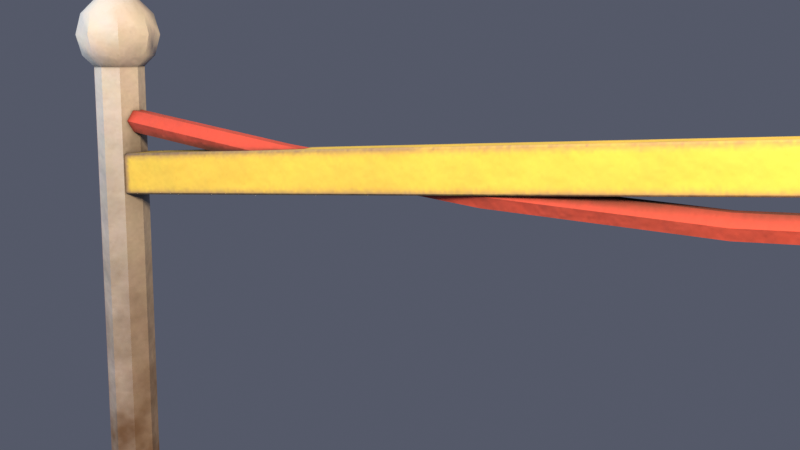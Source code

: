 # Source: g67_pz_queue_stand.blend  (saved by Blender 5.3.31; exported with 4.5.12 LTS)
import bpy
from mathutils import Matrix  # noqa: F401  (used for matrix-valued properties, if any)

bpy.ops.wm.read_factory_settings(use_empty=True)
scene = bpy.context.scene
scene.name = 'Scene'

# ---- images (referenced by path relative to the original .blend; pixels are not part of the script)
import os
ASSET_DIR = os.environ.get("B2B_ASSET_DIR", "")  # directory of the original .blend (textures are referenced by path, not embedded)
HERE = os.path.dirname(os.path.abspath(__file__))  # packed textures are extracted next to this script under _unpacked/

def load_image(name, relpath, width, height, colorspace="sRGB"):
    """Load a texture the original file referenced (path relative to the .blend, or extracted next to this script)."""
    p = next((c for c in (os.path.join(HERE, relpath), os.path.join(ASSET_DIR, relpath)) if relpath and os.path.exists(c)), "")
    if p:
        img = bpy.data.images.load(p, check_existing=True)
        img.name = name
    else:  # same state as the original file: an image datablock whose file is absent (Cycles renders it pink)
        img = bpy.data.images.new(name, width, height)
        img.source = "FILE"
        img.filepath = "//" + (relpath or name)
    img.colorspace_settings.name = colorspace
    return img
img_g67_pz_queue_stand_bc_001 = load_image('g67_pz_queue_stand_bc.001', '_unpacked/g67_pz_queue_stand_bc.fc588c19.png', 512, 512, 'sRGB')
img_g67_pz_queue_stand_orm = load_image('g67_pz_queue_stand_orm', '_unpacked/g67_pz_queue_stand_orm.ef45b8d4.png', 512, 512, 'Non-Color')
img_g67_pz_queue_stand_n = load_image('g67_pz_queue_stand_n', '_unpacked/g67_pz_queue_stand_n.207ef498.png', 512, 512, 'Non-Color')

# ---- materials (node trees are filled in below, after node groups)
mat_g67_pz_queue_stand = bpy.data.materials.new('g67_pz_queue_stand')

# ---- material node trees
mat_g67_pz_queue_stand.use_nodes = True; mat_g67_pz_queue_stand.node_tree.nodes.clear()
_N = mat_g67_pz_queue_stand.node_tree.nodes; _L = mat_g67_pz_queue_stand.node_tree.links
n0 = _N.new('ShaderNodeOutputMaterial'); n0.name = 'Material Output'; n0.location = (800, 0)
n1 = _N.new('ShaderNodeBsdfPrincipled'); n1.name = 'Principled BSDF'; n1.location = (500, 0)
n1.inputs[10].default_value = 0.005
n2 = _N.new('ShaderNodeTexImage'); n2.name = 'Image Texture'; n2.location = (0, 300)
n2.image = img_g67_pz_queue_stand_bc_001
n3 = _N.new('ShaderNodeTexImage'); n3.name = 'Image Texture.001'; n3.location = (0, 0)
n3.image = img_g67_pz_queue_stand_orm
n4 = _N.new('ShaderNodeSeparateColor'); n4.name = 'Separate Color'; n4.location = (250, 0)
n5 = _N.new('ShaderNodeTexImage'); n5.name = 'Image Texture.002'; n5.location = (0, -300)
n5.image = img_g67_pz_queue_stand_n
n6 = _N.new('ShaderNodeNormalMap'); n6.name = 'Normal Map'; n6.location = (250, -300)
n6.width = 160
_L.new(n1.outputs[0], n0.inputs[0])
_L.new(n2.outputs[0], n1.inputs[0])
_L.new(n3.outputs[0], n4.inputs[0])
_L.new(n4.outputs[1], n1.inputs[2])
_L.new(n4.outputs[2], n1.inputs[1])
_L.new(n5.outputs[0], n6.inputs[1])
_L.new(n6.outputs[0], n1.inputs[5])
n0.is_active_output = True

# ---- world
world_w = bpy.data.worlds.new('w'); scene.world = world_w
world_w.use_nodes = True; world_w.node_tree.nodes.clear()
_N = world_w.node_tree.nodes; _L = world_w.node_tree.links
n0 = _N.new('ShaderNodeBackground'); n0.name = 'Background'; n0.location = (-200, 100)
n0.inputs[0].default_value = (0.09, 0.1, 0.14, 1.0)
n1 = _N.new('ShaderNodeOutputWorld'); n1.name = 'World Output'; n1.location = (200, 100)
_L.new(n0.outputs[0], n1.inputs[0])
n1.is_active_output = True

# ---- cameras
cam_cam = bpy.data.cameras.new('cam')

# ---- lights
light_key = bpy.data.lights.new('key', 'AREA')
light_key.energy = 220.0
light_key.size = 3.0
light_warm = bpy.data.lights.new('warm', 'POINT')
light_warm.color = (1.0, 0.68, 0.38)
light_warm.energy = 260.0
light_warm.shadow_soft_size = 0.2

# ---- meshes
me_g67_pz_queue_stand = bpy.data.meshes.new('g67_pz_queue_stand')
me_g67_pz_queue_stand.from_pydata([(0.0, 0.03, -0.475), (0.0, 0.03, 0.475), (0.02121, 0.02121, -0.475), (0.02121, 0.02121, 0.475), (0.03, 0.0, -0.475), (0.03, 0.0, 0.475), (0.02121, -0.02121, -0.475), (0.02121, -0.02121, 0.475), (0.0, -0.03, -0.475), (0.0, -0.03, 0.475), (-0.02121, -0.02121, -0.475), (-0.02121, -0.02121, 0.475), (-0.03, 0.0, -0.475), (-0.03, 0.0, 0.475), (-0.02121, 0.02121, -0.475), (-0.02121, 0.02121, 0.475), (1.164e-10, 0.1749, -0.5), (0.0, 0.18, -0.495), (-1.164e-10, 0.1749, -0.46), (0.0, 0.18, -0.465), (0.07587, 0.1576, -0.5), (0.0781, 0.1622, -0.495), (0.07587, 0.1576, -0.46), (0.0781, 0.1622, -0.465), (0.1367, 0.109, -0.5), (0.1407, 0.1122, -0.495), (0.1367, 0.109, -0.46), (0.1407, 0.1122, -0.465), (0.1705, 0.03891, -0.5), (0.1755, 0.04005, -0.495), (0.1705, 0.03891, -0.46), (0.1755, 0.04005, -0.465), (0.1705, -0.03891, -0.5), (0.1755, -0.04005, -0.495), (0.1705, -0.03891, -0.46), (0.1755, -0.04005, -0.465), (0.1367, -0.109, -0.5), (0.1407, -0.1122, -0.495), (0.1367, -0.109, -0.46), (0.1407, -0.1122, -0.465), (0.07587, -0.1576, -0.5), (0.0781, -0.1622, -0.495), (0.07587, -0.1576, -0.46), (0.0781, -0.1622, -0.465), (-1.164e-10, -0.1749, -0.5), (0.0, -0.18, -0.495), (1.164e-10, -0.1749, -0.46), (0.0, -0.18, -0.465), (-0.07587, -0.1576, -0.5), (-0.0781, -0.1622, -0.495), (-0.07587, -0.1576, -0.46), (-0.0781, -0.1622, -0.465), (-0.1367, -0.109, -0.5), (-0.1407, -0.1122, -0.495), (-0.1367, -0.109, -0.46), (-0.1407, -0.1122, -0.465), (-0.1705, -0.03891, -0.5), (-0.1755, -0.04005, -0.495), (-0.1705, -0.03891, -0.46), (-0.1755, -0.04005, -0.465), (-0.1705, 0.03891, -0.5), (-0.1755, 0.04005, -0.495), (-0.1705, 0.03891, -0.46), (-0.1755, 0.04005, -0.465), (-0.1367, 0.109, -0.5), (-0.1407, 0.1122, -0.495), (-0.1367, 0.109, -0.46), (-0.1407, 0.1122, -0.465), (-0.07587, 0.1576, -0.5), (-0.0781, 0.1622, -0.495), (-0.07587, 0.1576, -0.46), (-0.0781, 0.1622, -0.465), (0.0, 0.0, 0.55), (0.0, 0.025, 0.5433), (0.0, 0.0433, 0.525), (0.0, 0.05, 0.5), (0.0, 0.0433, 0.475), (0.0, 0.025, 0.4567), (0.0, 0.0, 0.45), (0.01768, 0.01768, 0.5433), (0.03062, 0.03062, 0.525), (0.03536, 0.03536, 0.5), (0.03062, 0.03062, 0.475), (0.01768, 0.01768, 0.4567), (0.025, 0.0, 0.5433), (0.0433, 0.0, 0.525), (0.05, 0.0, 0.5), (0.0433, 0.0, 0.475), (0.025, 0.0, 0.4567), (0.01768, -0.01768, 0.5433), (0.03062, -0.03062, 0.525), (0.03536, -0.03536, 0.5), (0.03062, -0.03062, 0.475), (0.01768, -0.01768, 0.4567), (0.0, -0.025, 0.5433), (0.0, -0.0433, 0.525), (0.0, -0.05, 0.5), (0.0, -0.0433, 0.475), (0.0, -0.025, 0.4567), (-0.01768, -0.01768, 0.5433), (-0.03062, -0.03062, 0.525), (-0.03536, -0.03536, 0.5), (-0.03062, -0.03062, 0.475), (-0.01768, -0.01768, 0.4567), (-0.025, 0.0, 0.5433), (-0.0433, 0.0, 0.525), (-0.05, 0.0, 0.5), (-0.0433, 0.0, 0.475), (-0.025, 0.0, 0.4567), (-0.01768, 0.01768, 0.5433), (-0.03062, 0.03062, 0.525), (-0.03536, 0.03536, 0.5), (-0.03062, 0.03062, 0.475), (-0.01768, 0.01768, 0.4567), (0.005444, -0.018, 0.3064), (0.005305, -0.02, 0.3084), (0.00331, -0.018, 0.3082), (0.002096, -0.02, 0.3543), (0.001956, -0.018, 0.3562), (0.0001008, -0.018, 0.3541), (0.005444, 0.018, 0.3064), (0.00331, 0.018, 0.3082), (0.005305, 0.02, 0.3084), (0.001956, 0.018, 0.3562), (0.002096, 0.02, 0.3543), (0.0001008, 0.018, 0.3541), (1.398, -0.018, 0.4038), (1.4, -0.018, 0.4059), (1.398, -0.02, 0.4057), (1.395, -0.018, 0.4536), (1.395, -0.02, 0.4516), (1.397, -0.018, 0.4518), (1.398, 0.018, 0.4038), (1.398, 0.02, 0.4057), (1.4, 0.018, 0.4059), (1.395, 0.018, 0.4536), (1.397, 0.018, 0.4518), (1.395, 0.02, 0.4516), (0.001548, 0.0075, 0.4129), (0.001548, -0.0075, 0.4129), (1.397e-09, -0.015, 0.4), (-0.001548, -0.0075, 0.3871), (-0.001548, 0.0075, 0.3871), (-9.313e-10, 0.015, 0.4), (0.2512, 0.0075, 0.3785), (0.2512, -0.0075, 0.3785), (0.2496, -0.015, 0.3656), (0.2481, -0.0075, 0.3527), (0.2481, 0.0075, 0.3527), (0.2496, 0.015, 0.3656), (0.5009, 0.0075, 0.353), (0.5009, -0.0075, 0.353), (0.5, -0.015, 0.34), (0.4991, -0.0075, 0.327), (0.4991, 0.0075, 0.327), (0.5, 0.015, 0.34), (0.7501, 0.0075, 0.3432), (0.7501, -0.0075, 0.3432), (0.7501, -0.015, 0.3302), (0.7501, -0.0075, 0.3172), (0.7501, 0.0075, 0.3172), (0.7501, 0.015, 0.3302), (0.9989, 0.0075, 0.3529), (0.9989, -0.0075, 0.3529), (1.0, -0.015, 0.34), (1.001, -0.0075, 0.3271), (1.001, 0.0075, 0.3271), (1.0, 0.015, 0.34), (1.199, 0.0075, 0.3785), (1.199, -0.0075, 0.3785), (1.2, -0.015, 0.3656), (1.202, -0.0075, 0.3528), (1.202, 0.0075, 0.3528), (1.2, 0.015, 0.3656), (1.398, 0.0075, 0.4128), (1.398, -0.0075, 0.4128), (1.4, -0.015, 0.4), (1.402, -0.0075, 0.3872), (1.402, 0.0075, 0.3872), (1.4, 0.015, 0.4)], [], [(0, 1, 3, 2), (2, 3, 5, 4), (4, 5, 7, 6), (6, 7, 9, 8), (8, 9, 11, 10), (10, 11, 13, 12), (3, 1, 15, 13, 11, 9, 7, 5), (12, 13, 15, 14), (14, 15, 1, 0), (0, 2, 4, 6, 8, 10, 12, 14), (17, 21, 20, 16), (23, 19, 18, 22), (21, 25, 24, 20), (27, 23, 22, 26), (25, 29, 28, 24), (31, 27, 26, 30), (29, 33, 32, 28), (35, 31, 30, 34), (33, 37, 36, 32), (39, 35, 34, 38), (37, 41, 40, 36), (43, 39, 38, 42), (41, 45, 44, 40), (47, 43, 42, 46), (45, 49, 48, 44), (51, 47, 46, 50), (49, 53, 52, 48), (55, 51, 50, 54), (53, 57, 56, 52), (59, 55, 54, 58), (57, 61, 60, 56), (63, 59, 58, 62), (61, 65, 64, 60), (67, 63, 62, 66), (65, 69, 68, 64), (71, 67, 66, 70), (69, 17, 16, 68), (19, 71, 70, 18), (16, 20, 24, 28, 32, 36, 40, 44, 48, 52, 56, 60, 64, 68), (17, 19, 23, 21), (69, 71, 19, 17), (22, 18, 70, 66, 62, 58, 54, 50, 46, 42, 38, 34, 30, 26), (21, 23, 27, 25), (25, 27, 31, 29), (29, 31, 35, 33), (33, 35, 39, 37), (37, 39, 43, 41), (41, 43, 47, 45), (45, 47, 51, 49), (49, 51, 55, 53), (53, 55, 59, 57), (57, 59, 63, 61), (61, 63, 67, 65), (65, 67, 71, 69), (78, 77, 83), (76, 75, 81, 82), (74, 73, 79, 80), (77, 76, 82, 83), (75, 74, 80, 81), (73, 72, 79), (83, 82, 87, 88), (81, 80, 85, 86), (79, 72, 84), (78, 83, 88), (82, 81, 86, 87), (80, 79, 84, 85), (88, 87, 92, 93), (86, 85, 90, 91), (84, 72, 89), (78, 88, 93), (87, 86, 91, 92), (85, 84, 89, 90), (93, 92, 97, 98), (91, 90, 95, 96), (89, 72, 94), (78, 93, 98), (92, 91, 96, 97), (90, 89, 94, 95), (98, 97, 102, 103), (96, 95, 100, 101), (94, 72, 99), (78, 98, 103), (97, 96, 101, 102), (95, 94, 99, 100), (101, 100, 105, 106), (99, 72, 104), (78, 103, 108), (102, 101, 106, 107), (100, 99, 104, 105), (103, 102, 107, 108), (104, 72, 109), (78, 108, 113), (107, 106, 111, 112), (105, 104, 109, 110), (108, 107, 112, 113), (106, 105, 110, 111), (78, 113, 77), (112, 111, 75, 76), (110, 109, 73, 74), (113, 112, 76, 77), (111, 110, 74, 75), (109, 72, 73), (114, 115, 116), (117, 118, 119), (120, 121, 122), (123, 124, 125), (126, 127, 128), (129, 130, 131), (132, 133, 134), (135, 136, 137), (120, 114, 116, 121), (115, 117, 119, 116), (118, 123, 125, 119), (124, 122, 121, 125), (132, 120, 122, 133), (123, 135, 137, 124), (136, 134, 133, 137), (126, 132, 134, 127), (135, 129, 131, 136), (130, 128, 127, 131), (114, 126, 128, 115), (129, 118, 117, 130), (120, 132, 126, 114), (116, 119, 125, 121), (128, 130, 117, 115), (135, 123, 118, 129), (122, 124, 137, 133), (134, 136, 131, 127), (138, 144, 149, 143), (139, 145, 144, 138), (140, 146, 145, 139), (141, 147, 146, 140), (142, 148, 147, 141), (143, 149, 148, 142), (144, 150, 155, 149), (145, 151, 150, 144), (146, 152, 151, 145), (147, 153, 152, 146), (148, 154, 153, 147), (149, 155, 154, 148), (150, 156, 161, 155), (151, 157, 156, 150), (152, 158, 157, 151), (153, 159, 158, 152), (154, 160, 159, 153), (155, 161, 160, 154), (156, 162, 167, 161), (157, 163, 162, 156), (158, 164, 163, 157), (159, 165, 164, 158), (160, 166, 165, 159), (161, 167, 166, 160), (162, 168, 173, 167), (163, 169, 168, 162), (164, 170, 169, 163), (165, 171, 170, 164), (166, 172, 171, 165), (167, 173, 172, 166), (168, 174, 179, 173), (169, 175, 174, 168), (170, 176, 175, 169), (171, 177, 176, 170), (172, 178, 177, 171), (173, 179, 178, 172)])
me_g67_pz_queue_stand.polygons.foreach_set('use_smooth', [True] * 164)
_k = set([(0, 1), (0, 2), (0, 14), (1, 3), (1, 15), (2, 3), (2, 4), (3, 5), (4, 5), (4, 6), (5, 7), (6, 7), (6, 8), (7, 9), (8, 9), (8, 10), (9, 11), (10, 11), (10, 12), (11, 13), (12, 13), (12, 14), (13, 15), (14, 15), (16, 20), (16, 68), (17, 21), (17, 69), (18, 22), (18, 70), (19, 23), (19, 71), (20, 24), (21, 25), (22, 26), (23, 27), (24, 28), (25, 29), (26, 30), (27, 31), (28, 32), (29, 33), (30, 34), (31, 35), (32, 36), (33, 37), (34, 38), (35, 39), (36, 40), (37, 41), (38, 42), (39, 43), (40, 44), (41, 45), (42, 46), (43, 47), (44, 48), (45, 49), (46, 50), (47, 51), (48, 52), (49, 53), (50, 54), (51, 55), (52, 56), (53, 57), (54, 58), (55, 59), (56, 60), (57, 61), (58, 62), (59, 63), (60, 64), (61, 65), (62, 66), (63, 67), (64, 68), (65, 69), (66, 70), (67, 71), (74, 75), (75, 76), (80, 81), (81, 82), (85, 86), (86, 87), (90, 91), (91, 92), (95, 96), (96, 97), (100, 101), (101, 102), (105, 106), (106, 107), (110, 111), (111, 112), (114, 120), (114, 126), (115, 117), (115, 128), (116, 119), (116, 121), (117, 130), (118, 123), (118, 129), (119, 125), (120, 132), (121, 125), (122, 124), (122, 133), (123, 135), (124, 137), (126, 132), (127, 131), (127, 134), (128, 130), (129, 135), (131, 136), (133, 137), (134, 136), (138, 144), (139, 145), (140, 146), (141, 147), (142, 148), (143, 149), (144, 150), (145, 151), (146, 152), (147, 153), (148, 154), (149, 155), (150, 156), (151, 157), (152, 158), (153, 159), (154, 160), (155, 161), (156, 162), (157, 163), (158, 164), (159, 165), (160, 166), (161, 167), (162, 168), (163, 169), (164, 170), (165, 171), (166, 172), (167, 173), (168, 174), (169, 175), (170, 176), (171, 177), (172, 178), (173, 179)])
me_g67_pz_queue_stand.attributes.new('sharp_edge', 'BOOLEAN', 'EDGE').data.foreach_set('value', [ (min(e.vertices), max(e.vertices)) in _k for e in me_g67_pz_queue_stand.edges])
_uv = me_g67_pz_queue_stand.uv_layers.new(name='UVMap')
_uv.uv.foreach_set('vector', [0.6246, 0.6762, 0.6246, 0.00193, 0.6397, 0.00193, 0.6397, 0.6762, 0.5756, 0.6762, 0.5756, 0.00193, 0.5907, 0.001977, 0.5907, 0.6762, 0.5907, 0.6762, 0.5907, 0.001977, 0.6057, 0.00193, 0.6057, 0.6762, 0.6435, 0.6762, 0.6435, 0.00193, 0.6586, 0.00193, 0.6586, 0.6762, 0.6586, 0.6762, 0.6586, 0.00193, 0.6737, 0.00193, 0.6737, 0.6762, 0.5416, 0.6762, 0.5416, 0.001977, 0.5567, 0.00193, 0.5567, 0.6762, 0.8025, 0.1378, 0.791, 0.1494, 0.7747, 0.1494, 0.7632, 0.1378, 0.7632, 0.1215, 0.7747, 0.11, 0.791, 0.11, 0.8025, 0.1216, 0.5567, 0.6762, 0.5567, 0.00193, 0.5717, 0.001977, 0.5717, 0.6762, 0.6096, 0.6762, 0.6096, 0.00193, 0.6246, 0.00193, 0.6246, 0.6762, 0.7747, 0.1926, 0.7632, 0.1811, 0.7632, 0.1648, 0.7747, 0.1532, 0.791, 0.1532, 0.8025, 0.1648, 0.8025, 0.1811, 0.791, 0.1926, 0.27, 0.2574, 0.2146, 0.2448, 0.2162, 0.2415, 0.27, 0.2538, 0.3946, 0.4175, 0.3699, 0.4687, 0.3671, 0.4664, 0.391, 0.4167, 0.2146, 0.2448, 0.1701, 0.2093, 0.173, 0.2071, 0.2162, 0.2415, 0.3946, 0.3606, 0.3946, 0.4175, 0.391, 0.4167, 0.391, 0.3614, 0.1701, 0.2093, 0.1455, 0.1581, 0.149, 0.1573, 0.173, 0.2071, 0.3699, 0.3094, 0.3946, 0.3606, 0.391, 0.3614, 0.3671, 0.3117, 0.1455, 0.1581, 0.1455, 0.1013, 0.149, 0.1021, 0.149, 0.1573, 0.7101, 0.4604, 0.7101, 0.5173, 0.7065, 0.5165, 0.7065, 0.4612, 0.1455, 0.1013, 0.1701, 0.05003, 0.173, 0.0523, 0.149, 0.1021, 0.27, 0.2613, 0.3254, 0.274, 0.3239, 0.2772, 0.27, 0.2649, 0.1701, 0.05003, 0.2146, 0.01458, 0.2162, 0.01786, 0.173, 0.0523, 0.2146, 0.274, 0.27, 0.2613, 0.27, 0.2649, 0.2162, 0.2772, 0.2146, 0.01458, 0.27, 0.00193, 0.27, 0.00557, 0.2162, 0.01786, 0.1701, 0.3094, 0.2146, 0.274, 0.2162, 0.2772, 0.173, 0.3117, 0.27, 0.00193, 0.3254, 0.01458, 0.3239, 0.01786, 0.27, 0.00557, 0.1455, 0.3606, 0.1701, 0.3094, 0.173, 0.3117, 0.149, 0.3614, 0.3254, 0.01458, 0.3699, 0.05003, 0.3671, 0.0523, 0.3239, 0.01786, 0.1455, 0.4175, 0.1455, 0.3606, 0.149, 0.3614, 0.149, 0.4167, 0.3699, 0.05003, 0.3946, 0.1013, 0.391, 0.1021, 0.3671, 0.0523, 0.1701, 0.4687, 0.1455, 0.4175, 0.149, 0.4167, 0.173, 0.4664, 0.7278, 0.6804, 0.7278, 0.6236, 0.7314, 0.6244, 0.7314, 0.6796, 0.2146, 0.5042, 0.1701, 0.4687, 0.173, 0.4664, 0.2162, 0.5009, 0.3946, 0.1581, 0.3699, 0.2093, 0.3671, 0.2071, 0.391, 0.1573, 0.27, 0.5168, 0.2146, 0.5042, 0.2162, 0.5009, 0.27, 0.5132, 0.3699, 0.2093, 0.3254, 0.2448, 0.3239, 0.2415, 0.3671, 0.2071, 0.3254, 0.5042, 0.27, 0.5168, 0.27, 0.5132, 0.3239, 0.5009, 0.3254, 0.2448, 0.27, 0.2574, 0.27, 0.2538, 0.3239, 0.2415, 0.3699, 0.4687, 0.3254, 0.5042, 0.3239, 0.5009, 0.3671, 0.4664, 0.27, 0.2538, 0.2162, 0.2415, 0.173, 0.2071, 0.149, 0.1573, 0.149, 0.1021, 0.173, 0.0523, 0.2162, 0.01786, 0.27, 0.00557, 0.3239, 0.01786, 0.3671, 0.0523, 0.391, 0.1021, 0.391, 0.1573, 0.3671, 0.2071, 0.3239, 0.2415, 0.7278, 0.1018, 0.7065, 0.1018, 0.7065, 0.04638, 0.7278, 0.04638, 0.7278, 0.1572, 0.7065, 0.1572, 0.7065, 0.1018, 0.7278, 0.1018, 0.391, 0.4167, 0.3671, 0.4664, 0.3239, 0.5009, 0.27, 0.5132, 0.2162, 0.5009, 0.173, 0.4664, 0.149, 0.4167, 0.149, 0.3614, 0.173, 0.3117, 0.2162, 0.2772, 0.27, 0.2649, 0.3239, 0.2772, 0.3671, 0.3117, 0.391, 0.3614, 0.7278, 0.04638, 0.7065, 0.04638, 0.7065, 0.00193, 0.7278, 0.00193, 0.7312, 0.5685, 0.7099, 0.5685, 0.7101, 0.5173, 0.7314, 0.5173, 0.7314, 0.5173, 0.7101, 0.5173, 0.7101, 0.4604, 0.7314, 0.4604, 0.7314, 0.4604, 0.7101, 0.4604, 0.7099, 0.4092, 0.7312, 0.4092, 0.7278, 0.4053, 0.7065, 0.4053, 0.7065, 0.3609, 0.7278, 0.3609, 0.7278, 0.3609, 0.7065, 0.3609, 0.7065, 0.3054, 0.7278, 0.3054, 0.7278, 0.3054, 0.7065, 0.3054, 0.7065, 0.25, 0.7278, 0.25, 0.7278, 0.25, 0.7065, 0.25, 0.7065, 0.2056, 0.7278, 0.2056, 0.728, 0.7317, 0.7067, 0.7317, 0.7065, 0.6804, 0.7278, 0.6804, 0.7278, 0.6804, 0.7065, 0.6804, 0.7065, 0.6236, 0.7278, 0.6236, 0.7278, 0.6236, 0.7065, 0.6236, 0.7067, 0.5724, 0.728, 0.5724, 0.7278, 0.2017, 0.7065, 0.2017, 0.7065, 0.1572, 0.7278, 0.1572, 0.7229, 0.9434, 0.7161, 0.927, 0.7297, 0.927, 0.7481, 0.7724, 0.7329, 0.7633, 0.7458, 0.7418, 0.7593, 0.7537, 0.7177, 0.7542, 0.7065, 0.7475, 0.713, 0.7368, 0.7288, 0.7355, 0.7161, 0.927, 0.7113, 0.9149, 0.7348, 0.9149, 0.7297, 0.927, 0.7329, 0.7633, 0.7177, 0.7542, 0.7288, 0.7355, 0.7458, 0.7418, 0.7297, 0.8662, 0.7229, 0.8826, 0.7161, 0.8662, 0.7297, 0.927, 0.7348, 0.9149, 0.7514, 0.9316, 0.7393, 0.9366, 0.794, 0.05212, 0.7762, 0.04876, 0.7763, 0.02702, 0.7941, 0.02702, 0.7161, 0.8662, 0.7229, 0.8826, 0.7065, 0.8759, 0.7229, 0.9434, 0.7297, 0.927, 0.7393, 0.9366, 0.8117, 0.04876, 0.794, 0.05212, 0.7941, 0.02702, 0.8118, 0.02702, 0.7762, 0.04876, 0.7632, 0.03957, 0.7632, 0.02702, 0.7763, 0.02702, 0.7393, 0.9366, 0.7514, 0.9316, 0.7514, 0.9551, 0.7393, 0.9502, 0.7941, 0.02702, 0.7763, 0.02702, 0.7762, 0.005292, 0.794, 0.00193, 0.7065, 0.8759, 0.7229, 0.8826, 0.7065, 0.8894, 0.7229, 0.9434, 0.7393, 0.9366, 0.7393, 0.9502, 0.8118, 0.02702, 0.7941, 0.02702, 0.794, 0.00193, 0.8117, 0.005292, 0.7763, 0.02702, 0.7632, 0.02702, 0.7632, 0.01448, 0.7762, 0.005292, 0.7393, 0.9502, 0.7514, 0.9551, 0.7348, 0.9717, 0.7297, 0.9598, 0.72, 0.8011, 0.737, 0.7949, 0.7481, 0.8136, 0.7329, 0.8227, 0.7065, 0.8894, 0.7229, 0.8826, 0.7161, 0.899, 0.7229, 0.9434, 0.7393, 0.9502, 0.7297, 0.9598, 0.7065, 0.8131, 0.72, 0.8011, 0.7329, 0.8227, 0.7177, 0.8318, 0.737, 0.7949, 0.7529, 0.7961, 0.7593, 0.8069, 0.7481, 0.8136, 0.7065, 0.8384, 0.7177, 0.8318, 0.7288, 0.8504, 0.713, 0.8492, 0.7329, 0.8227, 0.7481, 0.8136, 0.7593, 0.8322, 0.7458, 0.8442, 0.7161, 0.899, 0.7229, 0.8826, 0.7297, 0.899, 0.7229, 0.9434, 0.7297, 0.9598, 0.7161, 0.9598, 0.7177, 0.8318, 0.7329, 0.8227, 0.7458, 0.8442, 0.7288, 0.8504, 0.7113, 0.9111, 0.7161, 0.899, 0.7297, 0.899, 0.7348, 0.9111, 0.794, 0.05598, 0.8117, 0.05934, 0.8118, 0.08107, 0.7941, 0.08107, 0.7297, 0.899, 0.7229, 0.8826, 0.7393, 0.8894, 0.7229, 0.9434, 0.7161, 0.9598, 0.7065, 0.9502, 0.7762, 0.05934, 0.794, 0.05598, 0.7941, 0.08107, 0.7763, 0.08107, 0.7348, 0.9111, 0.7297, 0.899, 0.7393, 0.8894, 0.7514, 0.8944, 0.7632, 0.06853, 0.7762, 0.05934, 0.7763, 0.08107, 0.7632, 0.08107, 0.7393, 0.8894, 0.7229, 0.8826, 0.7393, 0.8758, 0.7229, 0.9434, 0.7065, 0.9502, 0.7065, 0.9366, 0.7763, 0.08107, 0.7941, 0.08107, 0.794, 0.1062, 0.7762, 0.1028, 0.7514, 0.8944, 0.7393, 0.8894, 0.7393, 0.8758, 0.7514, 0.8709, 0.7632, 0.08107, 0.7763, 0.08107, 0.7762, 0.1028, 0.7632, 0.09362, 0.7941, 0.08107, 0.8118, 0.08107, 0.8117, 0.1028, 0.794, 0.1062, 0.7229, 0.9434, 0.7065, 0.9366, 0.7161, 0.927, 0.737, 0.791, 0.72, 0.7848, 0.7329, 0.7633, 0.7481, 0.7724, 0.7514, 0.8709, 0.7393, 0.8758, 0.7297, 0.8662, 0.7348, 0.8543, 0.7529, 0.7898, 0.737, 0.791, 0.7481, 0.7724, 0.7593, 0.7791, 0.72, 0.7848, 0.7065, 0.7728, 0.7177, 0.7542, 0.7329, 0.7633, 0.7393, 0.8758, 0.7229, 0.8826, 0.7297, 0.8662, 0.5041, 0.9909, 0.5055, 0.9909, 0.5041, 0.9924, 0.7632, 0.1979, 0.7646, 0.1964, 0.7646, 0.1979, 0.4785, 0.9909, 0.4785, 0.9924, 0.4771, 0.9909, 0.7901, 0.1964, 0.7915, 0.1979, 0.7901, 0.1979, 0.7901, 0.2685, 0.7901, 0.267, 0.7915, 0.2671, 0.5108, 0.003435, 0.5094, 0.003347, 0.5108, 0.00193, 0.7646, 0.2685, 0.7632, 0.2671, 0.7646, 0.267, 0.5363, 0.003435, 0.5363, 0.00193, 0.5378, 0.003347, 0.4785, 0.9909, 0.5041, 0.9909, 0.5041, 0.9924, 0.4785, 0.9924, 0.3998, 0.9942, 0.4325, 0.9942, 0.4325, 0.9956, 0.3998, 0.9956, 0.7646, 0.1964, 0.7901, 0.1964, 0.7901, 0.1979, 0.7646, 0.1979, 0.4392, 0.9942, 0.4718, 0.9942, 0.4718, 0.9956, 0.4392, 0.9956, 0.4733, 0.00335, 0.4733, 0.9942, 0.4718, 0.9942, 0.4718, 0.003349, 0.4378, 0.9942, 0.4378, 0.00335, 0.4392, 0.00335, 0.4392, 0.9942, 0.4392, 0.00193, 0.4718, 0.00193, 0.4718, 0.003349, 0.4392, 0.00335, 0.7901, 0.2685, 0.7646, 0.2685, 0.7646, 0.267, 0.7901, 0.267, 0.5363, 0.003435, 0.5108, 0.003435, 0.5108, 0.00193, 0.5363, 0.00193, 0.4325, 0.00335, 0.3998, 0.003349, 0.3998, 0.00193, 0.4325, 0.00193, 0.3984, 0.9942, 0.3984, 0.00335, 0.3998, 0.003349, 0.3998, 0.9942, 0.4339, 0.00335, 0.4339, 0.9942, 0.4325, 0.9942, 0.4325, 0.00335, 0.4785, 0.9909, 0.4785, 0.00193, 0.5041, 0.00193, 0.5041, 0.9909, 0.7646, 0.2305, 0.7646, 0.1979, 0.7901, 0.1979, 0.7901, 0.2305, 0.3998, 0.003349, 0.4325, 0.00335, 0.4325, 0.9942, 0.3998, 0.9942, 0.5363, 0.003435, 0.5363, 0.9924, 0.5108, 0.9924, 0.5108, 0.003435, 0.4718, 0.9942, 0.4392, 0.9942, 0.4392, 0.00335, 0.4718, 0.003349, 0.7646, 0.267, 0.7646, 0.2344, 0.7901, 0.2344, 0.7901, 0.267, 0.06984, 0.004126, 0.04544, 0.1813, 0.03628, 0.1802, 0.06068, 0.003028, 0.692, 0.9931, 0.692, 0.8161, 0.7027, 0.8161, 0.7027, 0.9931, 0.08285, 0.003028, 0.1072, 0.1802, 0.09809, 0.1813, 0.0737, 0.004126, 0.09201, 0.00193, 0.1164, 0.1791, 0.1072, 0.1802, 0.08285, 0.003028, 0.6775, 0.998, 0.6775, 0.8211, 0.6882, 0.8211, 0.6882, 0.998, 0.06068, 0.003028, 0.03628, 0.1802, 0.02713, 0.1791, 0.05153, 0.00193, 0.04544, 0.1813, 0.02731, 0.3586, 0.01811, 0.3579, 0.03628, 0.1802, 0.692, 0.8161, 0.692, 0.639, 0.7027, 0.639, 0.7027, 0.8161, 0.1072, 0.1802, 0.1254, 0.3579, 0.1162, 0.3586, 0.09809, 0.1813, 0.1164, 0.1791, 0.1346, 0.3573, 0.1254, 0.3579, 0.1072, 0.1802, 0.6775, 0.8211, 0.6775, 0.643, 0.6882, 0.643, 0.6882, 0.8211, 0.03628, 0.1802, 0.01811, 0.3579, 0.008911, 0.3573, 0.02713, 0.1791, 0.02731, 0.3586, 0.02037, 0.5354, 0.01115, 0.5354, 0.01811, 0.3579, 0.692, 0.639, 0.692, 0.4622, 0.7027, 0.4622, 0.7027, 0.639, 0.1254, 0.3579, 0.1324, 0.5354, 0.1232, 0.5354, 0.1162, 0.3586, 0.1346, 0.3573, 0.1416, 0.5354, 0.1324, 0.5354, 0.1254, 0.3579, 0.6775, 0.643, 0.6775, 0.465, 0.6882, 0.465, 0.6882, 0.643, 0.01811, 0.3579, 0.01115, 0.5354, 0.00193, 0.5354, 0.008911, 0.3573, 0.02037, 0.5354, 0.02731, 0.712, 0.01812, 0.7128, 0.01115, 0.5354, 0.692, 0.4622, 0.692, 0.2856, 0.7027, 0.2856, 0.7027, 0.4622, 0.1324, 0.5354, 0.1254, 0.7128, 0.1162, 0.712, 0.1232, 0.5354, 0.1416, 0.5354, 0.1346, 0.7136, 0.1254, 0.7128, 0.1324, 0.5354, 0.6775, 0.465, 0.6775, 0.2868, 0.6882, 0.2868, 0.6882, 0.465, 0.01115, 0.5354, 0.01812, 0.7128, 0.008933, 0.7136, 0.00193, 0.5354, 0.02731, 0.712, 0.04543, 0.8537, 0.03631, 0.8551, 0.01812, 0.7128, 0.692, 0.2856, 0.692, 0.1437, 0.7027, 0.1437, 0.7027, 0.2856, 0.1254, 0.7128, 0.1072, 0.8551, 0.0981, 0.8537, 0.1162, 0.712, 0.1346, 0.7136, 0.1163, 0.8565, 0.1072, 0.8551, 0.1254, 0.7128, 0.6775, 0.2868, 0.6775, 0.1437, 0.6882, 0.1437, 0.6882, 0.2868, 0.01812, 0.7128, 0.03631, 0.8551, 0.02719, 0.8565, 0.008933, 0.7136, 0.04543, 0.8537, 0.06984, 0.9953, 0.06072, 0.9967, 0.03631, 0.8551, 0.692, 0.1437, 0.692, 0.00193, 0.7027, 0.00193, 0.7027, 0.1437, 0.1072, 0.8551, 0.08281, 0.9967, 0.0737, 0.9953, 0.0981, 0.8537, 0.1163, 0.8565, 0.09193, 0.9981, 0.08281, 0.9967, 0.1072, 0.8551, 0.6775, 0.1437, 0.6775, 0.00193, 0.6882, 0.00193, 0.6882, 0.1437, 0.03631, 0.8551, 0.06072, 0.9967, 0.0516, 0.9981, 0.02719, 0.8565])
me_g67_pz_queue_stand.materials.append(mat_g67_pz_queue_stand)
me_g67_pz_queue_stand.update()

# ---- objects
ob_g67_pz_queue_stand = bpy.data.objects.new('g67_pz_queue_stand', me_g67_pz_queue_stand)
ob_key = bpy.data.objects.new('key', light_key)
ob_warm = bpy.data.objects.new('warm', light_warm)
ob_cam = bpy.data.objects.new('cam', cam_cam)

# ---- transforms, parenting, visibility, modifiers, constraints
ob_g67_pz_queue_stand.location = (0.0, 0.0, 0.5)
ob_key.location = (-2.5, -3.0, 3.2)
ob_key.rotation_euler = (0.9599, 0.0, -0.6632)
ob_warm.location = (1.6, -1.2, 1.6)
ob_cam.location = (1.0, -1.0, 1.0)
ob_cam.rotation_euler = (1.401, -8.303e-09, 0.5404)

# ---- collection membership
scene.collection.objects.link(ob_g67_pz_queue_stand)
scene.collection.objects.link(ob_key)
scene.collection.objects.link(ob_warm)
scene.collection.objects.link(ob_cam)

# ---- scene / render settings (as saved in the file)
scene.camera = ob_cam
scene.frame_start = 1; scene.frame_end = 250; scene.frame_set(1)
scene.render.engine = 'BLENDER_EEVEE_NEXT'
scene.render.resolution_x = 1280
scene.render.resolution_y = 720
scene.render.bake_bias = 0.0
scene.render.bake_samples = 0
scene.render.compositor_device = 'GPU'
scene.cycles.use_denoising = False
scene.cycles.samples = 24
scene.eevee.use_volume_custom_range = False
scene.eevee.fast_gi_thickness_near = 0.1
scene.eevee.fast_gi_thickness_far = 0.0
scene.eevee.ray_tracing_options.screen_trace_thickness = 0.1
scene.view_settings.view_transform = 'Standard'
bpy.context.view_layer.update()
